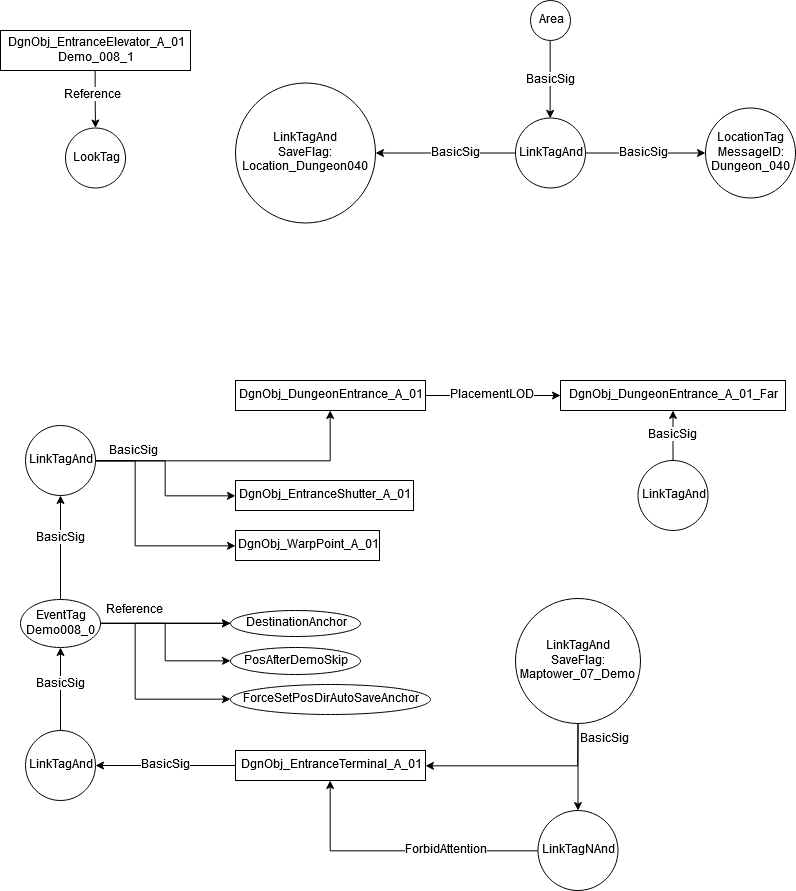

The diagram above was exported from draw.io. Its source (the exported page's mxGraphModel, read from the mxfile embedded in the PNG):
<mxGraphModel dx="1707" dy="948" grid="1" gridSize="10" guides="1" tooltips="1" connect="1" arrows="1" fold="1" page="1" pageScale="1" pageWidth="850" pageHeight="1100" math="0" shadow="0">
  <root>
    <mxCell id="0" />
    <mxCell id="1" parent="0" />
    <mxCell id="fca0AKqqM3z--hMnibwo-14" style="edgeStyle=orthogonalEdgeStyle;rounded=0;orthogonalLoop=1;jettySize=auto;html=1;exitX=0.5;exitY=1;exitDx=0;exitDy=0;" edge="1" parent="1" source="fca0AKqqM3z--hMnibwo-1" target="fca0AKqqM3z--hMnibwo-3">
      <mxGeometry relative="1" as="geometry" />
    </mxCell>
    <mxCell id="fca0AKqqM3z--hMnibwo-15" value="Reference" style="text;html=1;resizable=0;points=[];align=center;verticalAlign=middle;labelBackgroundColor=#ffffff;" vertex="1" connectable="0" parent="fca0AKqqM3z--hMnibwo-14">
      <mxGeometry x="-0.15" y="-3" relative="1" as="geometry">
        <mxPoint as="offset" />
      </mxGeometry>
    </mxCell>
    <mxCell id="fca0AKqqM3z--hMnibwo-1" value="&lt;div&gt;DgnObj_EntranceElevator_A_01&lt;/div&gt;&lt;div&gt;Demo_008_1&lt;/div&gt;" style="rounded=0;whiteSpace=wrap;html=1;" vertex="1" parent="1">
      <mxGeometry x="35" y="210" width="190" height="40" as="geometry" />
    </mxCell>
    <mxCell id="fca0AKqqM3z--hMnibwo-3" value="&lt;div&gt;LookTag&lt;/div&gt;" style="ellipse;whiteSpace=wrap;html=1;" vertex="1" parent="1">
      <mxGeometry x="100" y="307.5" width="60" height="60" as="geometry" />
    </mxCell>
    <mxCell id="fca0AKqqM3z--hMnibwo-7" value="&lt;div&gt;LinkTagAnd&lt;/div&gt;&lt;div&gt;SaveFlag:&lt;/div&gt;&lt;div&gt;Location_Dungeon040&lt;br&gt;&lt;/div&gt;" style="ellipse;whiteSpace=wrap;html=1;" vertex="1" parent="1">
      <mxGeometry x="270" y="262.5" width="140" height="140" as="geometry" />
    </mxCell>
    <mxCell id="fca0AKqqM3z--hMnibwo-12" style="edgeStyle=orthogonalEdgeStyle;rounded=0;orthogonalLoop=1;jettySize=auto;html=1;exitX=0.5;exitY=1;exitDx=0;exitDy=0;entryX=0.5;entryY=0;entryDx=0;entryDy=0;" edge="1" parent="1" source="fca0AKqqM3z--hMnibwo-8" target="fca0AKqqM3z--hMnibwo-9">
      <mxGeometry relative="1" as="geometry" />
    </mxCell>
    <mxCell id="fca0AKqqM3z--hMnibwo-13" value="&lt;div&gt;BasicSig&lt;/div&gt;" style="text;html=1;resizable=0;points=[];align=center;verticalAlign=middle;labelBackgroundColor=#ffffff;" vertex="1" connectable="0" parent="fca0AKqqM3z--hMnibwo-12">
      <mxGeometry x="0.1619" y="-1" relative="1" as="geometry">
        <mxPoint x="1" y="-6" as="offset" />
      </mxGeometry>
    </mxCell>
    <mxCell id="fca0AKqqM3z--hMnibwo-8" value="&lt;div&gt;Area&lt;/div&gt;" style="ellipse;whiteSpace=wrap;html=1;aspect=fixed;" vertex="1" parent="1">
      <mxGeometry x="565" y="180" width="40" height="40" as="geometry" />
    </mxCell>
    <mxCell id="fca0AKqqM3z--hMnibwo-18" style="edgeStyle=orthogonalEdgeStyle;rounded=0;orthogonalLoop=1;jettySize=auto;html=1;" edge="1" parent="1" source="fca0AKqqM3z--hMnibwo-9" target="fca0AKqqM3z--hMnibwo-7">
      <mxGeometry relative="1" as="geometry" />
    </mxCell>
    <mxCell id="fca0AKqqM3z--hMnibwo-20" value="&lt;div&gt;BasicSig&lt;/div&gt;" style="text;html=1;resizable=0;points=[];align=center;verticalAlign=middle;labelBackgroundColor=#ffffff;" vertex="1" connectable="0" parent="fca0AKqqM3z--hMnibwo-18">
      <mxGeometry x="-0.2444" relative="1" as="geometry">
        <mxPoint x="-7" as="offset" />
      </mxGeometry>
    </mxCell>
    <mxCell id="fca0AKqqM3z--hMnibwo-19" style="edgeStyle=orthogonalEdgeStyle;rounded=0;orthogonalLoop=1;jettySize=auto;html=1;" edge="1" parent="1" source="fca0AKqqM3z--hMnibwo-9" target="fca0AKqqM3z--hMnibwo-11">
      <mxGeometry relative="1" as="geometry" />
    </mxCell>
    <mxCell id="fca0AKqqM3z--hMnibwo-22" value="BasicSig" style="text;html=1;resizable=0;points=[];align=center;verticalAlign=middle;labelBackgroundColor=#ffffff;" vertex="1" connectable="0" parent="fca0AKqqM3z--hMnibwo-19">
      <mxGeometry x="0.2222" y="-1" relative="1" as="geometry">
        <mxPoint x="-15" y="-1" as="offset" />
      </mxGeometry>
    </mxCell>
    <mxCell id="fca0AKqqM3z--hMnibwo-9" value="&lt;div&gt;LinkTagAnd&lt;/div&gt;" style="ellipse;whiteSpace=wrap;html=1;aspect=fixed;" vertex="1" parent="1">
      <mxGeometry x="550" y="297.5" width="70" height="70" as="geometry" />
    </mxCell>
    <mxCell id="fca0AKqqM3z--hMnibwo-11" value="&lt;div&gt;LocationTag&lt;/div&gt;&lt;div&gt;MessageID:&lt;/div&gt;&lt;div&gt;Dungeon_040&lt;br&gt;&lt;/div&gt;" style="ellipse;whiteSpace=wrap;html=1;aspect=fixed;" vertex="1" parent="1">
      <mxGeometry x="740" y="287.5" width="90" height="90" as="geometry" />
    </mxCell>
    <mxCell id="fca0AKqqM3z--hMnibwo-25" style="edgeStyle=orthogonalEdgeStyle;rounded=0;orthogonalLoop=1;jettySize=auto;html=1;" edge="1" parent="1" source="fca0AKqqM3z--hMnibwo-23" target="fca0AKqqM3z--hMnibwo-24">
      <mxGeometry relative="1" as="geometry" />
    </mxCell>
    <mxCell id="fca0AKqqM3z--hMnibwo-26" value="&lt;div&gt;PlacementLOD&lt;/div&gt;" style="text;html=1;resizable=0;points=[];align=center;verticalAlign=middle;labelBackgroundColor=#ffffff;" vertex="1" connectable="0" parent="fca0AKqqM3z--hMnibwo-25">
      <mxGeometry x="-0.3077" y="-1" relative="1" as="geometry">
        <mxPoint x="20" y="-1" as="offset" />
      </mxGeometry>
    </mxCell>
    <mxCell id="fca0AKqqM3z--hMnibwo-23" value="DgnObj_DungeonEntrance_A_01" style="rounded=0;whiteSpace=wrap;html=1;" vertex="1" parent="1">
      <mxGeometry x="270" y="560" width="190" height="30" as="geometry" />
    </mxCell>
    <mxCell id="fca0AKqqM3z--hMnibwo-24" value="&lt;div&gt;DgnObj_DungeonEntrance_A_01_Far&lt;/div&gt;" style="rounded=0;whiteSpace=wrap;html=1;" vertex="1" parent="1">
      <mxGeometry x="595" y="560" width="225" height="30" as="geometry" />
    </mxCell>
    <mxCell id="fca0AKqqM3z--hMnibwo-28" style="edgeStyle=orthogonalEdgeStyle;rounded=0;orthogonalLoop=1;jettySize=auto;html=1;" edge="1" parent="1" source="fca0AKqqM3z--hMnibwo-27" target="fca0AKqqM3z--hMnibwo-24">
      <mxGeometry relative="1" as="geometry" />
    </mxCell>
    <mxCell id="fca0AKqqM3z--hMnibwo-29" value="BasicSig" style="text;html=1;resizable=0;points=[];align=center;verticalAlign=middle;labelBackgroundColor=#ffffff;" vertex="1" connectable="0" parent="fca0AKqqM3z--hMnibwo-28">
      <mxGeometry x="-0.275" relative="1" as="geometry">
        <mxPoint y="-7" as="offset" />
      </mxGeometry>
    </mxCell>
    <mxCell id="fca0AKqqM3z--hMnibwo-27" value="LinkTagAnd" style="ellipse;whiteSpace=wrap;html=1;aspect=fixed;" vertex="1" parent="1">
      <mxGeometry x="672.5" y="640" width="70" height="70" as="geometry" />
    </mxCell>
    <mxCell id="fca0AKqqM3z--hMnibwo-32" style="edgeStyle=orthogonalEdgeStyle;rounded=0;orthogonalLoop=1;jettySize=auto;html=1;" edge="1" parent="1" source="fca0AKqqM3z--hMnibwo-30" target="fca0AKqqM3z--hMnibwo-23">
      <mxGeometry relative="1" as="geometry" />
    </mxCell>
    <mxCell id="fca0AKqqM3z--hMnibwo-34" style="edgeStyle=orthogonalEdgeStyle;rounded=0;orthogonalLoop=1;jettySize=auto;html=1;" edge="1" parent="1" source="fca0AKqqM3z--hMnibwo-30" target="fca0AKqqM3z--hMnibwo-33">
      <mxGeometry relative="1" as="geometry" />
    </mxCell>
    <mxCell id="fca0AKqqM3z--hMnibwo-37" value="&lt;div&gt;BasicSig&lt;/div&gt;" style="text;html=1;resizable=0;points=[];align=center;verticalAlign=middle;labelBackgroundColor=#ffffff;" vertex="1" connectable="0" parent="fca0AKqqM3z--hMnibwo-34">
      <mxGeometry x="-0.4365" y="-1" relative="1" as="geometry">
        <mxPoint x="-11" y="-11" as="offset" />
      </mxGeometry>
    </mxCell>
    <mxCell id="fca0AKqqM3z--hMnibwo-36" style="edgeStyle=orthogonalEdgeStyle;rounded=0;orthogonalLoop=1;jettySize=auto;html=1;" edge="1" parent="1" source="fca0AKqqM3z--hMnibwo-30" target="fca0AKqqM3z--hMnibwo-35">
      <mxGeometry relative="1" as="geometry">
        <Array as="points">
          <mxPoint x="170" y="640" />
          <mxPoint x="170" y="725" />
        </Array>
      </mxGeometry>
    </mxCell>
    <mxCell id="fca0AKqqM3z--hMnibwo-30" value="LinkTagAnd" style="ellipse;whiteSpace=wrap;html=1;aspect=fixed;" vertex="1" parent="1">
      <mxGeometry x="60" y="605" width="70" height="70" as="geometry" />
    </mxCell>
    <mxCell id="fca0AKqqM3z--hMnibwo-33" value="DgnObj_EntranceShutter_A_01" style="rounded=0;whiteSpace=wrap;html=1;" vertex="1" parent="1">
      <mxGeometry x="270" y="660" width="178" height="30" as="geometry" />
    </mxCell>
    <mxCell id="fca0AKqqM3z--hMnibwo-35" value="DgnObj_WarpPoint_A_01" style="rounded=0;whiteSpace=wrap;html=1;" vertex="1" parent="1">
      <mxGeometry x="270" y="710" width="144" height="30" as="geometry" />
    </mxCell>
    <mxCell id="fca0AKqqM3z--hMnibwo-41" style="edgeStyle=orthogonalEdgeStyle;rounded=0;orthogonalLoop=1;jettySize=auto;html=1;" edge="1" parent="1" source="fca0AKqqM3z--hMnibwo-38" target="fca0AKqqM3z--hMnibwo-39">
      <mxGeometry relative="1" as="geometry" />
    </mxCell>
    <mxCell id="fca0AKqqM3z--hMnibwo-55" value="BasicSig" style="text;html=1;resizable=0;points=[];align=center;verticalAlign=middle;labelBackgroundColor=#ffffff;" vertex="1" connectable="0" parent="fca0AKqqM3z--hMnibwo-41">
      <mxGeometry x="0.2286" y="4" relative="1" as="geometry">
        <mxPoint x="16" y="-4" as="offset" />
      </mxGeometry>
    </mxCell>
    <mxCell id="fca0AKqqM3z--hMnibwo-38" value="DgnObj_EntranceTerminal_A_01" style="rounded=0;whiteSpace=wrap;html=1;" vertex="1" parent="1">
      <mxGeometry x="270" y="930" width="190" height="30" as="geometry" />
    </mxCell>
    <mxCell id="fca0AKqqM3z--hMnibwo-42" style="edgeStyle=orthogonalEdgeStyle;rounded=0;orthogonalLoop=1;jettySize=auto;html=1;" edge="1" parent="1" source="fca0AKqqM3z--hMnibwo-39" target="fca0AKqqM3z--hMnibwo-40">
      <mxGeometry relative="1" as="geometry">
        <Array as="points">
          <mxPoint x="95" y="790" />
          <mxPoint x="95" y="790" />
        </Array>
      </mxGeometry>
    </mxCell>
    <mxCell id="fca0AKqqM3z--hMnibwo-45" value="BasicSig" style="text;html=1;resizable=0;points=[];align=center;verticalAlign=middle;labelBackgroundColor=#ffffff;" vertex="1" connectable="0" parent="fca0AKqqM3z--hMnibwo-42">
      <mxGeometry x="0.3965" y="30" relative="1" as="geometry">
        <mxPoint x="30" y="11.5" as="offset" />
      </mxGeometry>
    </mxCell>
    <mxCell id="fca0AKqqM3z--hMnibwo-39" value="LinkTagAnd" style="ellipse;whiteSpace=wrap;html=1;aspect=fixed;" vertex="1" parent="1">
      <mxGeometry x="60" y="910" width="70" height="70" as="geometry" />
    </mxCell>
    <mxCell id="fca0AKqqM3z--hMnibwo-43" style="edgeStyle=orthogonalEdgeStyle;rounded=0;orthogonalLoop=1;jettySize=auto;html=1;" edge="1" parent="1" source="fca0AKqqM3z--hMnibwo-40" target="fca0AKqqM3z--hMnibwo-30">
      <mxGeometry relative="1" as="geometry" />
    </mxCell>
    <mxCell id="fca0AKqqM3z--hMnibwo-44" value="BasicSig" style="text;html=1;resizable=0;points=[];align=center;verticalAlign=middle;labelBackgroundColor=#ffffff;" vertex="1" connectable="0" parent="fca0AKqqM3z--hMnibwo-43">
      <mxGeometry x="0.3448" y="1" relative="1" as="geometry">
        <mxPoint x="1" y="9" as="offset" />
      </mxGeometry>
    </mxCell>
    <mxCell id="fca0AKqqM3z--hMnibwo-50" style="edgeStyle=orthogonalEdgeStyle;rounded=0;orthogonalLoop=1;jettySize=auto;html=1;" edge="1" parent="1" source="fca0AKqqM3z--hMnibwo-40" target="fca0AKqqM3z--hMnibwo-46">
      <mxGeometry relative="1" as="geometry" />
    </mxCell>
    <mxCell id="fca0AKqqM3z--hMnibwo-51" style="edgeStyle=orthogonalEdgeStyle;rounded=0;orthogonalLoop=1;jettySize=auto;html=1;" edge="1" parent="1" source="fca0AKqqM3z--hMnibwo-40" target="fca0AKqqM3z--hMnibwo-47">
      <mxGeometry relative="1" as="geometry" />
    </mxCell>
    <mxCell id="fca0AKqqM3z--hMnibwo-52" style="edgeStyle=orthogonalEdgeStyle;rounded=0;orthogonalLoop=1;jettySize=auto;html=1;" edge="1" parent="1" source="fca0AKqqM3z--hMnibwo-46" target="fca0AKqqM3z--hMnibwo-48">
      <mxGeometry relative="1" as="geometry">
        <Array as="points">
          <mxPoint x="170" y="803" />
          <mxPoint x="170" y="879" />
        </Array>
      </mxGeometry>
    </mxCell>
    <mxCell id="fca0AKqqM3z--hMnibwo-40" value="&lt;div&gt;EventTag&lt;/div&gt;&lt;div&gt;Demo008_0&lt;br&gt;&lt;/div&gt;" style="ellipse;whiteSpace=wrap;html=1;" vertex="1" parent="1">
      <mxGeometry x="55" y="779" width="80" height="48" as="geometry" />
    </mxCell>
    <mxCell id="fca0AKqqM3z--hMnibwo-47" value="PosAfterDemoSkip" style="ellipse;whiteSpace=wrap;html=1;" vertex="1" parent="1">
      <mxGeometry x="265" y="827" width="130" height="27" as="geometry" />
    </mxCell>
    <mxCell id="fca0AKqqM3z--hMnibwo-48" value="ForceSetPosDirAutoSaveAnchor" style="ellipse;whiteSpace=wrap;html=1;" vertex="1" parent="1">
      <mxGeometry x="265" y="864" width="200" height="30" as="geometry" />
    </mxCell>
    <mxCell id="fca0AKqqM3z--hMnibwo-46" value="DestinationAnchor" style="ellipse;whiteSpace=wrap;html=1;" vertex="1" parent="1">
      <mxGeometry x="265" y="790" width="130" height="26" as="geometry" />
    </mxCell>
    <mxCell id="fca0AKqqM3z--hMnibwo-53" style="edgeStyle=orthogonalEdgeStyle;rounded=0;orthogonalLoop=1;jettySize=auto;html=1;" edge="1" parent="1" source="fca0AKqqM3z--hMnibwo-40" target="fca0AKqqM3z--hMnibwo-46">
      <mxGeometry relative="1" as="geometry">
        <mxPoint x="135" y="779" as="sourcePoint" />
        <mxPoint x="370" y="840" as="targetPoint" />
      </mxGeometry>
    </mxCell>
    <mxCell id="fca0AKqqM3z--hMnibwo-54" value="Reference" style="text;html=1;resizable=0;points=[];align=center;verticalAlign=middle;labelBackgroundColor=#ffffff;" vertex="1" connectable="0" parent="fca0AKqqM3z--hMnibwo-53">
      <mxGeometry x="-0.6741" y="1" relative="1" as="geometry">
        <mxPoint x="13" y="-12" as="offset" />
      </mxGeometry>
    </mxCell>
    <mxCell id="fca0AKqqM3z--hMnibwo-60" style="edgeStyle=orthogonalEdgeStyle;rounded=0;orthogonalLoop=1;jettySize=auto;html=1;" edge="1" parent="1" source="fca0AKqqM3z--hMnibwo-57" target="fca0AKqqM3z--hMnibwo-38">
      <mxGeometry relative="1" as="geometry">
        <Array as="points">
          <mxPoint x="612" y="945" />
        </Array>
      </mxGeometry>
    </mxCell>
    <mxCell id="fca0AKqqM3z--hMnibwo-61" style="edgeStyle=orthogonalEdgeStyle;rounded=0;orthogonalLoop=1;jettySize=auto;html=1;" edge="1" parent="1" source="fca0AKqqM3z--hMnibwo-57" target="fca0AKqqM3z--hMnibwo-58">
      <mxGeometry relative="1" as="geometry" />
    </mxCell>
    <mxCell id="fca0AKqqM3z--hMnibwo-57" value="&lt;div&gt;LinkTagAnd&lt;/div&gt;&lt;div&gt;SaveFlag:&lt;/div&gt;&lt;div&gt;Maptower_07_Demo&lt;br&gt;&lt;/div&gt;" style="ellipse;whiteSpace=wrap;html=1;aspect=fixed;" vertex="1" parent="1">
      <mxGeometry x="550" y="778" width="125" height="125" as="geometry" />
    </mxCell>
    <mxCell id="fca0AKqqM3z--hMnibwo-64" style="edgeStyle=orthogonalEdgeStyle;rounded=0;orthogonalLoop=1;jettySize=auto;html=1;" edge="1" parent="1" source="fca0AKqqM3z--hMnibwo-58" target="fca0AKqqM3z--hMnibwo-38">
      <mxGeometry relative="1" as="geometry" />
    </mxCell>
    <mxCell id="fca0AKqqM3z--hMnibwo-65" value="ForbidAttention" style="text;html=1;resizable=0;points=[];align=center;verticalAlign=middle;labelBackgroundColor=#ffffff;" vertex="1" connectable="0" parent="fca0AKqqM3z--hMnibwo-64">
      <mxGeometry x="-0.4883" y="1" relative="1" as="geometry">
        <mxPoint x="-21.5" y="-1.5" as="offset" />
      </mxGeometry>
    </mxCell>
    <mxCell id="fca0AKqqM3z--hMnibwo-58" value="LinkTagNAnd" style="ellipse;whiteSpace=wrap;html=1;aspect=fixed;" vertex="1" parent="1">
      <mxGeometry x="572.5" y="990" width="80" height="80" as="geometry" />
    </mxCell>
    <mxCell id="fca0AKqqM3z--hMnibwo-62" value="BasicSig" style="text;html=1;resizable=0;points=[];autosize=1;align=left;verticalAlign=top;spacingTop=-4;" vertex="1" parent="1">
      <mxGeometry x="612.5" y="910" width="60" height="20" as="geometry" />
    </mxCell>
  </root>
</mxGraphModel>